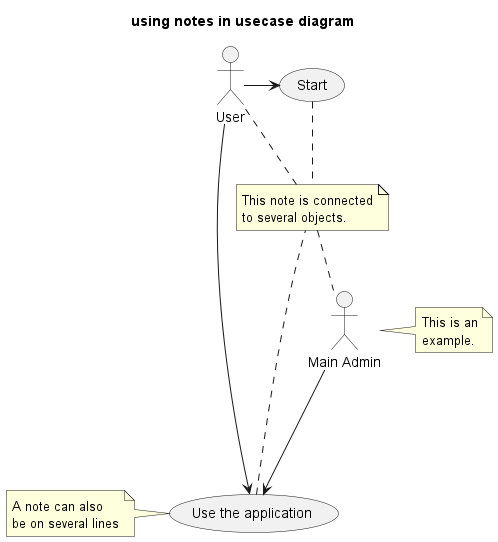

The diagram above was rendered by PlantUML. Its source (embedded in the PNG):
@startuml

title using notes in usecase diagram
' left to right direction

:Main Admin: as Admin
(Use the application) as (Use)

User -> (Start)
User --> (Use)
Admin ---> (Use)

note right of Admin : This is an\nexample.

note left of (Use)
    A note can also
    be on several lines
end note

note "This note is connected\nto several objects." as N2

(Start) .. N2
N2 .. Admin
N2 .. User
(Use) .. N2

@enduml